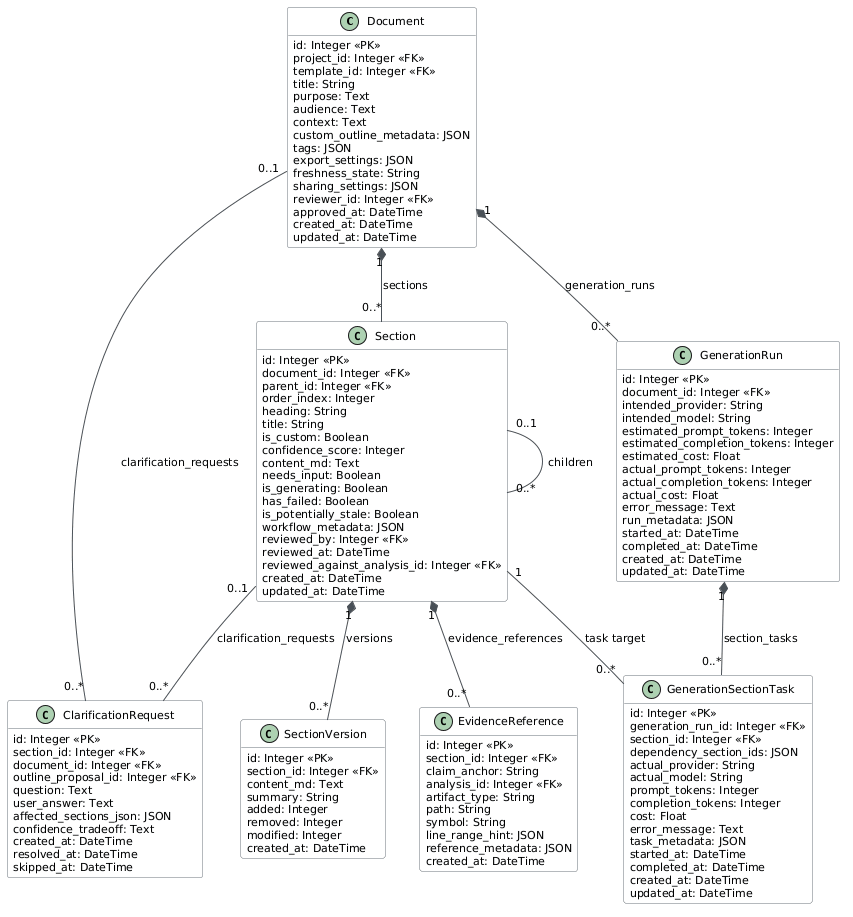

The diagram above was rendered by PlantUML. Its source (embedded in the PNG):
@startuml
skinparam backgroundColor white
skinparam classBackgroundColor #F8F9FA
skinparam classBorderColor #6C757D
skinparam arrowColor #495057
skinparam defaultFontName Arial
skinparam defaultFontSize 11
hide methods

class Document {
  id: Integer <<PK>>
  project_id: Integer <<FK>>
  template_id: Integer <<FK>>
  title: String
  status: Enum(DocumentStatus)
  setup_stage: Enum(DocumentSetupStage)
  purpose: Text
  audience: Text
  context: Text
  custom_outline_metadata: JSON
  tags: JSON
  export_settings: JSON
  freshness_state: String
  sharing_settings: JSON
  reviewer_id: Integer <<FK>>
  approved_at: DateTime
  created_at: DateTime
  updated_at: DateTime
}

class Section {
  id: Integer <<PK>>
  document_id: Integer <<FK>>
  parent_id: Integer <<FK>>
  order_index: Integer
  heading: String
  title: String
  is_custom: Boolean
  lifecycle_status: Enum(LifecycleStatus)
  confidence_score: Integer
  content_md: Text
  content_lifecycle: Enum(SectionContentLifecycle)
  status: Enum(SectionStatus)
  needs_input: Boolean
  is_generating: Boolean
  has_failed: Boolean
  is_potentially_stale: Boolean
  workflow_metadata: JSON
  reviewed_by: Integer <<FK>>
  reviewed_at: DateTime
  reviewed_against_analysis_id: Integer <<FK>>
  created_at: DateTime
  updated_at: DateTime
}

class SectionVersion {
  id: Integer <<PK>>
  section_id: Integer <<FK>>
  content_md: Text
  author_type: Enum(AuthorType)
  summary: String
  added: Integer
  removed: Integer
  modified: Integer
  created_at: DateTime
}

class GenerationRun {
  id: Integer <<PK>>
  document_id: Integer <<FK>>
  mode: Enum(GenerationMode)
  intended_provider: String
  intended_model: String
  status: Enum(GenerationRunStatus)
  failover_state: Enum(FailoverState)
  estimated_prompt_tokens: Integer
  estimated_completion_tokens: Integer
  estimated_cost: Float
  actual_prompt_tokens: Integer
  actual_completion_tokens: Integer
  actual_cost: Float
  error_message: Text
  run_metadata: JSON
  started_at: DateTime
  completed_at: DateTime
  created_at: DateTime
  updated_at: DateTime
}

class GenerationSectionTask {
  id: Integer <<PK>>
  generation_run_id: Integer <<FK>>
  section_id: Integer <<FK>>
  status: Enum(GenerationTaskStatus)
  dependency_section_ids: JSON
  actual_provider: String
  actual_model: String
  prompt_tokens: Integer
  completion_tokens: Integer
  cost: Float
  error_message: Text
  task_metadata: JSON
  started_at: DateTime
  completed_at: DateTime
  created_at: DateTime
  updated_at: DateTime
}

class ClarificationRequest {
  id: Integer <<PK>>
  section_id: Integer <<FK>>
  document_id: Integer <<FK>>
  outline_proposal_id: Integer <<FK>>
  question: Text
  user_answer: Text
  affected_sections_json: JSON
  confidence_tradeoff: Text
  status: Enum(ClarificationStatus)
  created_at: DateTime
  resolved_at: DateTime
  skipped_at: DateTime
}

class EvidenceReference {
  id: Integer <<PK>>
  section_id: Integer <<FK>>
  claim_anchor: String
  analysis_id: Integer <<FK>>
  artifact_type: String
  path: String
  symbol: String
  line_range_hint: JSON
  reference_metadata: JSON
  created_at: DateTime
}

Document "1" *-- "0..*" Section : sections
Section "0..1" -- "0..*" Section : children
Section "1" *-- "0..*" SectionVersion : versions
Document "1" *-- "0..*" GenerationRun : generation_runs
GenerationRun "1" *-- "0..*" GenerationSectionTask : section_tasks
Section "1" -- "0..*" GenerationSectionTask : task target
Section "0..1" -- "0..*" ClarificationRequest : clarification_requests
Document "0..1" -- "0..*" ClarificationRequest : clarification_requests
Section "1" *-- "0..*" EvidenceReference : evidence_references
@enduml